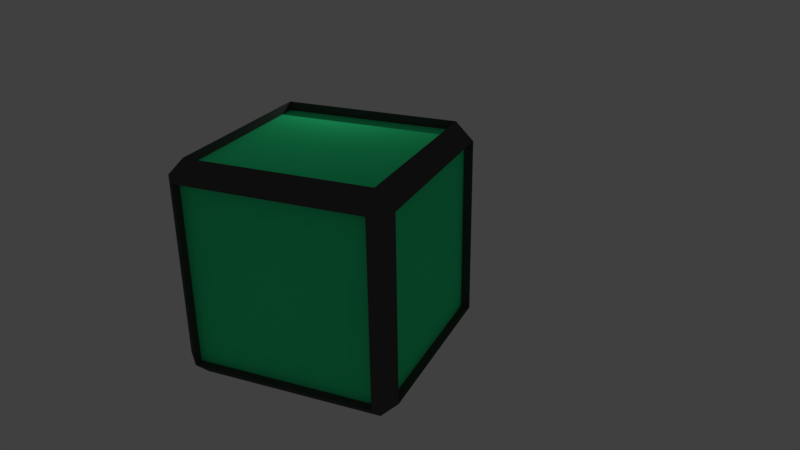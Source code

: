 # Source: PushableBlock.blend  (saved by Blender 2.79.0; exported with 4.5.12 LTS)
import bpy
from mathutils import Matrix  # noqa: F401  (used for matrix-valued properties, if any)

bpy.ops.wm.read_factory_settings(use_empty=True)
scene = bpy.context.scene
scene.name = 'Scene'

# ---- collections
col_collection_1 = bpy.data.collections.new('Collection 1'); scene.collection.children.link(col_collection_1)

# ---- materials (node trees are filled in below, after node groups)
mat_border = bpy.data.materials.new('Border')
mat_border.alpha_threshold = 0.0
mat_border.use_transparent_shadow = False
mat_border.diffuse_color = (0.07658, 0.07658, 0.07658, 1.0)
mat_border.roughness = 0.5
mat_inner = bpy.data.materials.new('Inner')
mat_inner.alpha_threshold = 0.0
mat_inner.use_transparent_shadow = False
mat_inner.diffuse_color = (0.04117, 1.0, 0.3523, 1.0)
mat_inner.roughness = 0.5

# ---- material node trees

# ---- world
world_world = bpy.data.worlds.new('World'); scene.world = world_world
world_world.color = (0.05088, 0.05088, 0.05088)
world_world.use_sun_shadow = False
world_world.sun_shadow_jitter_overblur = 0.0
world_world.cycles.sampling_method = 'MANUAL'

# ---- cameras
cam_camera = bpy.data.cameras.new('Camera')
cam_camera.clip_end = 100.0
cam_camera.lens = 35.0
cam_camera.sensor_width = 32.0
cam_camera.sensor_height = 18.0
cam_camera.ortho_scale = 7.314
cam_camera.dof.focus_distance = 0.0
cam_camera.dof.aperture_fstop = 128.0

# ---- lights
light_lamp = bpy.data.lights.new('Lamp', 'POINT')
light_lamp.transmission_factor = 0.0
light_lamp.cutoff_distance = 30.0
light_lamp.energy = 100.0
light_lamp.shadow_buffer_clip_start = 1.001
light_lamp.shadow_soft_size = 0.1
light_lamp.shadow_maximum_resolution = 0.006
light_lamp.use_absolute_resolution = True

# ---- meshes
me_cube_001 = bpy.data.meshes.new('Cube.001')
me_cube_001.from_pydata([(-0.8364, -0.8364, -1.1), (-0.8364, -1.0, -0.9368), (-1.0, -0.8364, -0.9368), (-0.8364, -1.0, 0.7361), (-0.8364, -0.8364, 0.8996), (-1.0, -0.8364, 0.7361), (-0.8364, 0.8364, -1.1), (-1.0, 0.8364, -0.9368), (-0.8364, 1.0, -0.9368), (-0.8364, 0.8364, 0.8996), (-0.8364, 1.0, 0.7361), (-1.0, 0.8364, 0.7361), (0.8364, -0.8364, -1.1), (1.0, -0.8364, -0.9368), (0.8364, -1.0, -0.9368), (0.8364, -0.8364, 0.8996), (0.8364, -1.0, 0.7361), (1.0, -0.8364, 0.7361), (0.8364, 0.8364, -1.1), (0.8364, 1.0, -0.9368), (1.0, 0.8364, -0.9368), (0.8364, 0.8364, 0.8996), (1.0, 0.8364, 0.7361), (0.8364, 1.0, 0.7361), (-0.7731, 1.0, 0.6727), (-0.7731, 1.0, -0.8735), (0.7731, 1.0, -0.8735), (0.7731, 1.0, 0.6727), (-0.7731, 0.9143, 0.6727), (-0.7731, 0.9143, -0.8735), (0.7731, 0.9143, -0.8735), (0.7731, 0.9143, 0.6727), (-0.9143, -0.8364, -0.9368), (-0.9143, 0.8364, -0.9368), (-0.9143, -0.8364, 0.7361), (-0.9143, 0.8364, 0.7361), (-0.8364, -0.9143, -0.9368), (-0.8364, -0.9143, 0.7361), (0.8364, -0.9143, 0.7361), (0.8364, -0.9143, -0.9368), (0.9143, 0.8364, 0.7361), (0.9143, 0.8364, -0.9368), (0.9143, -0.8364, -0.9368), (0.9143, -0.8364, 0.7361), (-0.8364, -0.8364, 0.8139), (-0.8364, 0.8364, 0.8139), (0.8364, 0.8364, 0.8139), (0.8364, -0.8364, 0.8139), (-0.8364, 0.8364, -1.015), (-0.8364, -0.8364, -1.015), (0.8364, 0.8364, -1.015), (0.8364, -0.8364, -1.015)], [], [(3, 1, 36, 37), (22, 17, 43, 40), (9, 4, 44, 45), (11, 7, 33, 35), (8, 10, 24, 25), (0, 1, 2), (3, 4, 5), (6, 7, 8), (9, 10, 11), (12, 13, 14), (15, 16, 17), (18, 19, 20), (21, 22, 23), (6, 0, 2, 7), (1, 3, 5, 2), (4, 9, 11, 5), (10, 8, 7, 11), (18, 6, 8, 19), (9, 21, 23, 10), (22, 20, 19, 23), (12, 18, 20, 13), (21, 15, 17, 22), (16, 14, 13, 17), (0, 12, 14, 1), (15, 4, 3, 16), (0, 6, 48, 49), (24, 27, 31, 28), (23, 19, 26, 27), (10, 23, 27, 24), (19, 8, 25, 26), (29, 28, 31, 30), (25, 24, 28, 29), (27, 26, 30, 31), (26, 25, 29, 30), (32, 34, 35, 33), (5, 11, 35, 34), (2, 5, 34, 32), (7, 2, 32, 33), (39, 38, 37, 36), (14, 16, 38, 39), (16, 3, 37, 38), (1, 14, 39, 36), (41, 40, 43, 42), (13, 20, 41, 42), (20, 22, 40, 41), (17, 13, 42, 43), (46, 45, 44, 47), (4, 15, 47, 44), (15, 21, 46, 47), (21, 9, 45, 46), (48, 50, 51, 49), (12, 0, 49, 51), (18, 12, 51, 50), (6, 18, 50, 48)])
me_cube_001.polygons.foreach_set('material_index', [0, 0, 0, 0, 0, 0, 0, 0, 0, 0, 0, 0, 0, 0, 0, 0, 0, 0, 0, 0, 0, 0, 0, 0, 0, 0, 0, 0, 0, 0, 1, 0, 0, 0, 1, 0, 0, 0, 1, 0, 0, 0, 1, 0, 0, 0, 1, 0, 0, 0, 1, 0, 0, 0])
me_cube_001.materials.append(mat_border)
me_cube_001.materials.append(mat_inner)
me_cube_001.use_remesh_preserve_volume = False
me_cube_001.use_remesh_preserve_attributes = False
me_cube_001.use_mirror_vertex_groups = False
me_cube_001.update()

# ---- objects
ob_cube = bpy.data.objects.new('Cube', me_cube_001)
ob_lamp = bpy.data.objects.new('Lamp', light_lamp)
ob_camera = bpy.data.objects.new('Camera', cam_camera)

# ---- transforms, parenting, visibility, modifiers, constraints
ob_cube.location = (0.0, 0.0, 2.614)
ob_cube.scale = (2.333, 2.333, 2.333)
ob_cube.lineart.crease_threshold = 0.0
ob_lamp.location = (4.076, 1.005, 5.904)
ob_lamp.rotation_euler = (0.6503, 0.05522, 1.866)
ob_lamp.lock_rotations_4d = False
ob_lamp.empty_display_type = 'ARROWS'
ob_lamp.color = (0.0, 0.0, 0.0, 0.0)
ob_lamp.lineart.crease_threshold = 0.0
ob_camera.location = (-14.19, -7.884, 10.2)
ob_camera.rotation_euler = (1.144, 0.01271, -1.156)
ob_camera.lock_rotations_4d = False
ob_camera.empty_display_type = 'ARROWS'
ob_camera.color = (0.0, 0.0, 0.0, 0.0)
ob_camera.display_type = 'WIRE'
ob_camera.lineart.crease_threshold = 0.0

# ---- collection membership
col_collection_1.objects.link(ob_cube)
col_collection_1.objects.link(ob_lamp)
col_collection_1.objects.link(ob_camera)

# ---- scene / render settings (as saved in the file)
scene.camera = ob_camera
scene.frame_start = 1; scene.frame_end = 250; scene.frame_set(1)
scene.render.engine = 'BLENDER_EEVEE_NEXT'
scene.render.resolution_percentage = 50
scene.render.dither_intensity = 0.0
scene.cycles.use_denoising = False
scene.cycles.samples = 128
scene.cycles.sampling_pattern = 'TABULATED_SOBOL'
scene.cycles.use_adaptive_sampling = False
scene.cycles.use_light_tree = False
scene.cycles.blur_glossy = 0.0
scene.cycles.sample_clamp_indirect = 0.0
scene.view_settings.view_transform = 'Standard'
bpy.context.view_layer.update()
